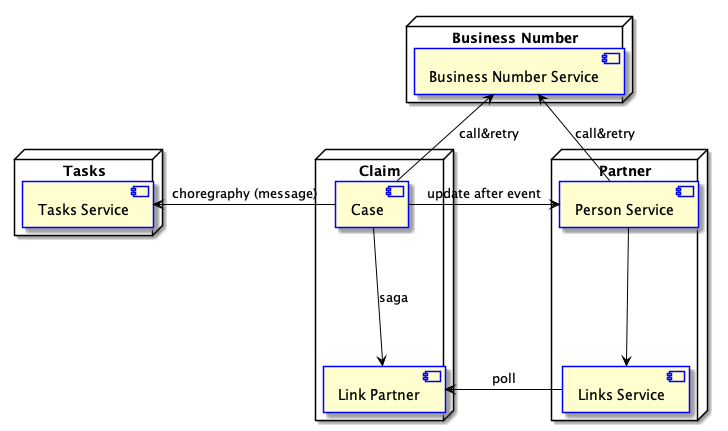

The diagram above was rendered by PlantUML. Its source (embedded in the PNG):
@startuml
skinparam componentStyle uml2
skinparam component {
    ArrowColor black
    BorderColor blue
}
node "Business Number" as bn {
    [Business Number Service] as bns
}
node "Partner" as pdv {
    [Person Service] as ps
    [Links Service] as ls

    ps --> ls
}
node "Tasks" as tasks {
    [Tasks Service] as ts
}

node "Claim" as main {
    [Case] as c
    [Link Partner] as lp
}


    c -left-> ts : choregraphy (message)
    c --> lp : saga
    lp <- ls : poll
    c -u-> bns : call&retry
    ps -u-> bns : call&retry
    c -> ps : update after event

@enduml